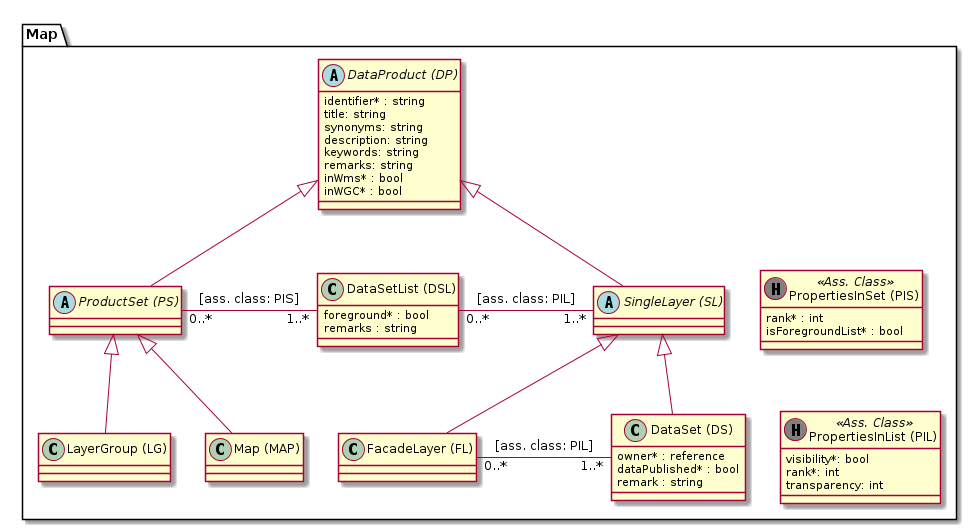

The diagram above was rendered by PlantUML. Its source (embedded in the PNG):
@startuml
package Map {
  abstract class "DataProduct (DP)" as dp {
      identifier* : string
      title: string
      synonyms: string
      description: string
      keywords: string
      remarks: string
      inWms* : bool
      inWGC* : bool
  }
  
  abstract class "ProductSet (PS)" as ps
  class "LayerGroup (LG)" as lg

  class "Map (MAP)" as map
  
  class "DataSetList (DSL)" as dsl {
    foreground* : bool
    remarks : string
  }
  
  abstract class "SingleLayer (SL)" as sl
  class "FacadeLayer (FL)" as fl
  class "DataSet (DS)" as ds {
    owner* : reference
    dataPublished* : bool
    remark : string
  }
  
  class "PropertiesInList (PIL)" as pil << (H, grey) Ass. Class >> {
  	visibility*: bool
    rank*: int
    transparency: int
  }
  
  class "PropertiesInSet (PIS)" as pis << (H, grey) Ass. Class >> {
    rank* : int
    isForegroundList* : bool
  }
  
  dp <|-- ps
  ps <|-- lg
  ps <|-- map
  
  dp <|-- sl
  sl <|-- ds
  sl <|-- fl
  
  ps "0..*" - "1..*" dsl : [ass. class: PIS]
  
  dsl "0..*" - "1..*" sl : [ass. class: PIL]  
  fl "0..*" - "1..*" ds : [ass. class: PIL]
  
  sl -[hidden]> pis
  ds -[hidden]> pil
}
@enduml